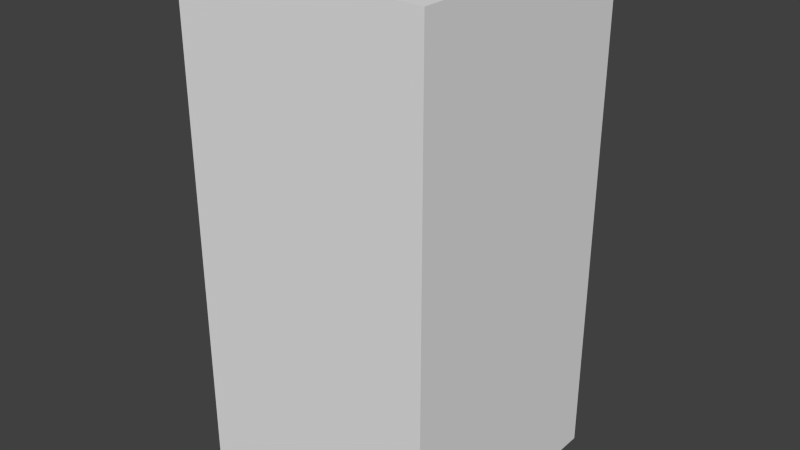 # Source: greenLeafTwo.blend  (saved by Blender 2.68.0; exported with 4.5.12 LTS)
import bpy
from mathutils import Matrix  # noqa: F401  (used for matrix-valued properties, if any)

bpy.ops.wm.read_factory_settings(use_empty=True)
scene = bpy.context.scene
scene.name = 'Scene'

# ---- collections
col_collection_1 = bpy.data.collections.new('Collection 1'); scene.collection.children.link(col_collection_1)

# ---- world
world_world = bpy.data.worlds.new('World'); scene.world = world_world
world_world.color = (0.05088, 0.05088, 0.05088)
world_world.use_sun_shadow = False
world_world.sun_shadow_jitter_overblur = 0.0
world_world.cycles.sampling_method = 'MANUAL'
world_world.cycles.sample_map_resolution = 256

# ---- meshes
me_greenleaftwo = bpy.data.meshes.new('greenLeafTwo')
me_greenleaftwo.from_pydata([(-0.5, -0.5, -1.0), (-0.5, 0.5, -1.0), (0.5, 0.5, -1.0), (0.5, -0.5, -1.0), (-0.5, -0.5, 1.0), (-0.5, 0.5, 1.0), (0.5, 0.5, 1.0), (0.5, -0.5, 1.0)], [], [(4, 5, 1, 0), (5, 6, 2, 1), (6, 7, 3, 2), (7, 4, 0, 3), (0, 1, 2, 3), (7, 6, 5, 4)])
me_greenleaftwo.use_remesh_preserve_volume = False
me_greenleaftwo.use_remesh_preserve_attributes = False
me_greenleaftwo.use_mirror_vertex_groups = False
me_greenleaftwo.update()

# ---- objects
ob_greenleaftwo = bpy.data.objects.new('greenLeafTwo', me_greenleaftwo)

# ---- transforms, parenting, visibility, modifiers, constraints
ob_greenleaftwo.location = (0.0, 0.0, 0.0)
ob_greenleaftwo.lineart.crease_threshold = 0.0

# ---- collection membership
col_collection_1.objects.link(ob_greenleaftwo)

# ---- scene / render settings (as saved in the file)
scene.frame_start = 1; scene.frame_end = 250; scene.frame_set(1)
scene.render.engine = 'BLENDER_EEVEE_NEXT'
scene.render.image_settings.color_mode = 'RGB'
scene.render.image_settings.compression = 90
scene.render.resolution_percentage = 50
scene.render.dither_intensity = 0.0
scene.cycles.use_denoising = False
scene.cycles.samples = 10
scene.cycles.sampling_pattern = 'TABULATED_SOBOL'
scene.cycles.light_sampling_threshold = 0.0
scene.cycles.use_adaptive_sampling = False
scene.cycles.use_light_tree = False
scene.cycles.blur_glossy = 0.0
scene.cycles.volume_bounces = 1
scene.cycles.pixel_filter_type = 'GAUSSIAN'
scene.cycles.sample_clamp_indirect = 0.0
scene.view_settings.view_transform = 'Standard'
bpy.context.view_layer.update()

# ---- added for rendering (the .blend has no active camera and no usable light): camera, sun
cam_auto = bpy.data.cameras.new('AutoCamera')
cam_auto.lens = 50.0
cam_auto.sensor_width = 36.0
cam_auto.clip_end = 1000.0
ob_auto_camera = bpy.data.objects.new('AutoCamera', cam_auto)
scene.collection.objects.link(ob_auto_camera)
ob_auto_camera.location = (2.26633, -2.71959, 1.81306)
ob_auto_camera.rotation_euler = (1.09748, -7.21219e-08, 0.694738)
scene.camera = ob_auto_camera
light_auto_sun = bpy.data.lights.new('AutoSun', 'SUN')
light_auto_sun.energy = 3.0
light_auto_sun.angle = 0.0523599
ob_auto_sun = bpy.data.objects.new('AutoSun', light_auto_sun)
scene.collection.objects.link(ob_auto_sun)
ob_auto_sun.rotation_euler = (0.872665, 0.174533, 0.523599)
bpy.context.view_layer.update()
